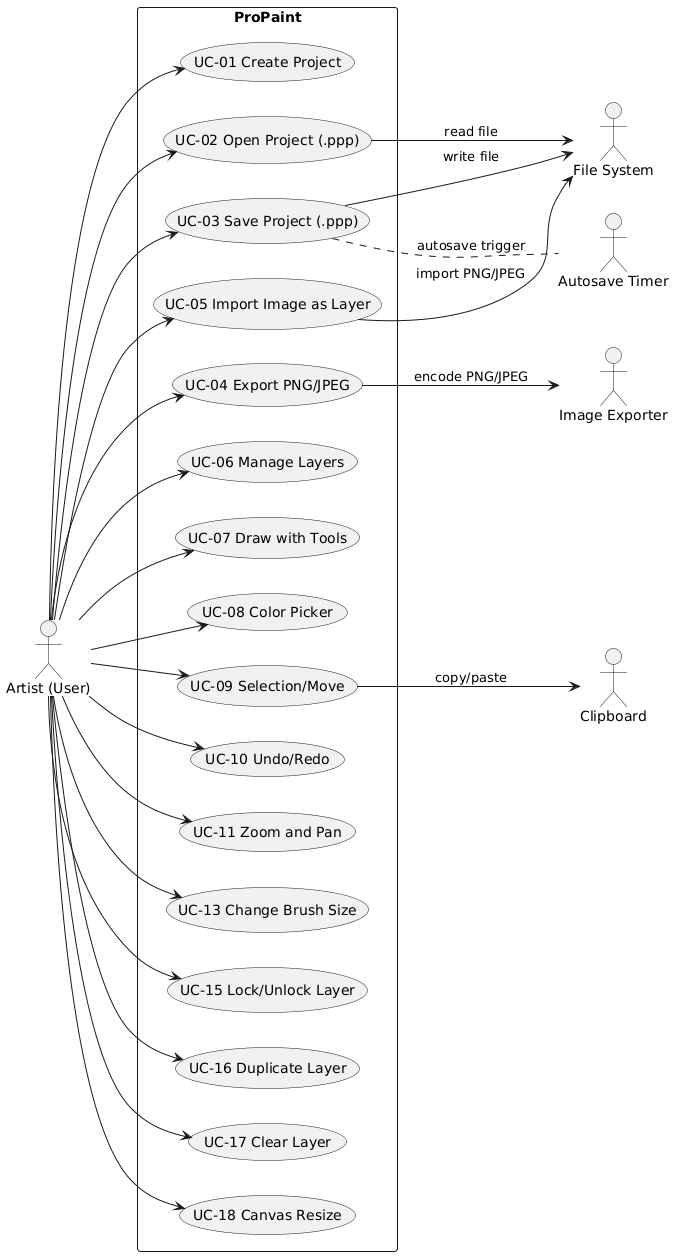

The diagram above was rendered by PlantUML. Its source (embedded in the PNG):
@startuml
left to right direction

actor "Artist (User)" as User
actor "File System" as FS
actor "Image Exporter" as EXP
actor "Autosave Timer" as TIMER
actor Clipboard as CB

rectangle ProPaint {
  usecase "UC-01 Create Project" as UC01
  usecase "UC-02 Open Project (.ppp)" as UC02
  usecase "UC-03 Save Project (.ppp)" as UC03
  usecase "UC-04 Export PNG/JPEG" as UC04
  usecase "UC-05 Import Image as Layer" as UC05
  usecase "UC-06 Manage Layers" as UC06
  usecase "UC-07 Draw with Tools" as UC07
  usecase "UC-08 Color Picker" as UC08
  usecase "UC-09 Selection/Move" as UC09
  usecase "UC-10 Undo/Redo" as UC10
  usecase "UC-11 Zoom and Pan" as UC11
  usecase "UC-13 Change Brush Size" as UC13
  usecase "UC-15 Lock/Unlock Layer" as UC15
  usecase "UC-16 Duplicate Layer" as UC16
  usecase "UC-17 Clear Layer" as UC17
  usecase "UC-18 Canvas Resize" as UC18
}

User --> UC01
User --> UC02
User --> UC03
User --> UC04
User --> UC05
User --> UC06
User --> UC07
User --> UC08
User --> UC09
User --> UC10
User --> UC11
User --> UC13
User --> UC15
User --> UC16
User --> UC17
User --> UC18

UC02 --> FS : read file
UC03 --> FS : write file
UC04 --> EXP : encode PNG/JPEG
UC05 --> FS : import PNG/JPEG
UC03 .. TIMER : autosave trigger
UC09 --> CB : copy/paste
@enduml